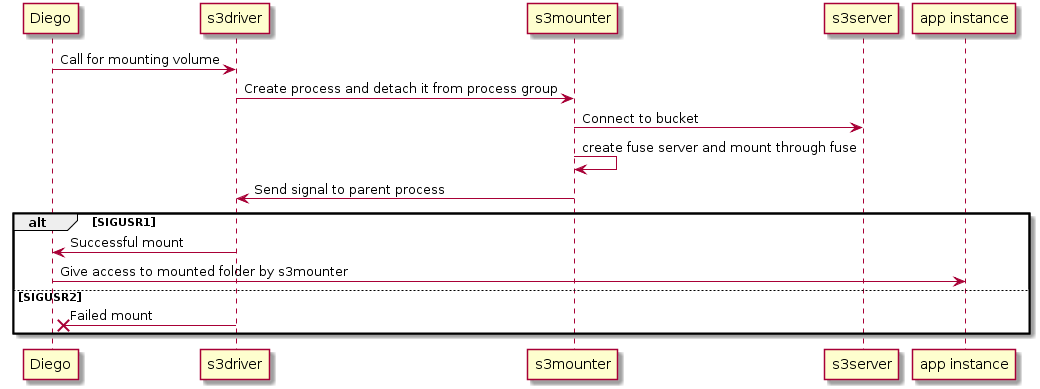

The diagram above was rendered by PlantUML. Its source (embedded in the PNG):
@startuml
Diego -> s3driver: Call for mounting volume
s3driver -> s3mounter: Create process and detach it from process group
s3mounter -> s3server: Connect to bucket
s3mounter -> s3mounter: create fuse server and mount through fuse
s3mounter -> s3driver: Send signal to parent process
alt SIGUSR1
    s3driver -> Diego: Successful mount
    Diego -> "app instance": Give access to mounted folder by s3mounter
else SIGUSR2
    s3driver ->x Diego: Failed mount
end
@enduml